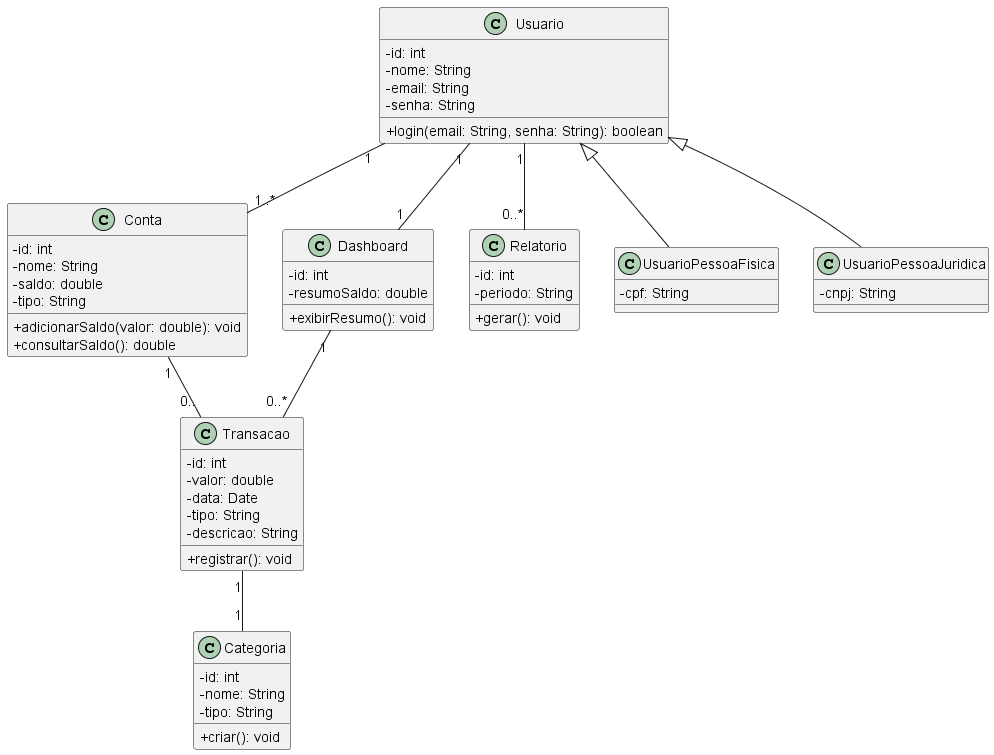

The diagram above was rendered by PlantUML. Its source (embedded in the PNG):
@startuml
skinparam classAttributeIconSize 0

' ======================
' CLASSES
' ======================

class Usuario {
  - id: int
  - nome: String
  - email: String
  - senha: String
  + login(email: String, senha: String): boolean
}

class Conta {
  - id: int
  - nome: String
  - saldo: double
  - tipo: String
  + adicionarSaldo(valor: double): void
  + consultarSaldo(): double
}

class Transacao {
  - id: int
  - valor: double
  - data: Date
  - tipo: String
  - descricao: String
  + registrar(): void
}

class Categoria {
  - id: int
  - nome: String
  - tipo: String
  + criar(): void
}

class Dashboard {
  - id: int
  - resumoSaldo: double
  + exibirResumo(): void
}

class Relatorio {
  - id: int
  - periodo: String
  + gerar(): void
}

class UsuarioPessoaFisica {
  - cpf: String
}

class UsuarioPessoaJuridica {
  - cnpj: String
}

' ======================
' HERANÇA
' ======================

Usuario <|-- UsuarioPessoaFisica
Usuario <|-- UsuarioPessoaJuridica

' ======================
' RELACIONAMENTOS (COM CARDINALIDADE)
' ======================

Usuario "1" -- "1..*" Conta

Conta "1" -- "0.." Transacao

Transacao "1" -- "1" Categoria

Usuario "1" -- "1" Dashboard

Dashboard "1" -- "0..*" Transacao

Usuario "1" -- "0..*" Relatorio

@enduml